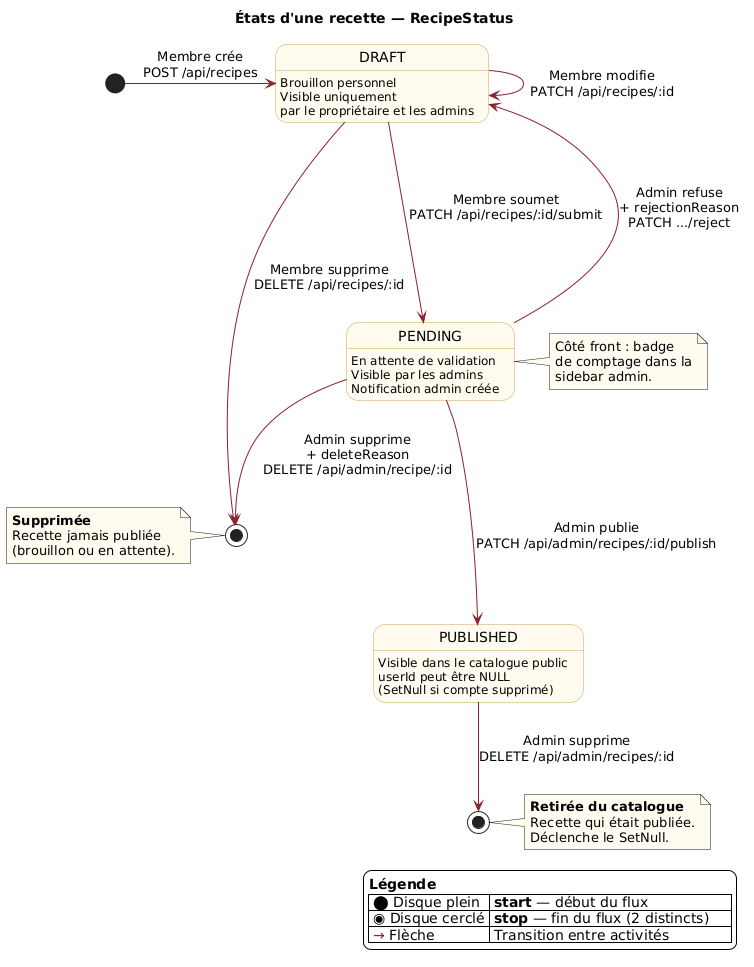

The diagram above was rendered by PlantUML. Its source (embedded in the PNG):
@startuml
skinparam backgroundColor #FFFFFF
skinparam stateBackgroundColor #FFFBEF
skinparam stateBorderColor #C9A45C
skinparam arrowColor #8E1F2F
skinparam noteBackgroundColor #FFFBEF
title États d'une recette — RecipeStatus

' ─────────────────────────────────────────────
' POINT DE DÉPART (start)
' ─────────────────────────────────────────────
[*] -> DRAFT : Membre crée\nPOST /api/recipes

' ─────────────────────────────────────────────
' LES 3 ÉTATS de l'enum RecipeStatus.
' PUBLISHED est un ÉTAT comme les autres : une
' recette publiée y reste et peut encore être
' modifiée ou supprimée.
' ─────────────────────────────────────────────
state DRAFT {
  DRAFT : Brouillon personnel
  DRAFT : Visible uniquement\npar le propriétaire et les admins
}
state PENDING {
  PENDING : En attente de validation
  PENDING : Visible par les admins
  PENDING : Notification admin créée
}
state PUBLISHED {
  PUBLISHED : Visible dans le catalogue public
  PUBLISHED : userId peut être NULL\n(SetNull si compte supprimé)
}

' ─────────────────────────────────────────────
' LES DEUX STOPS, nommés via <<end>>.
' Le seul événement terminal est la SUPPRESSION,
' mais on distingue deux fins selon l'état d'où
' part la recette.
' ─────────────────────────────────────────────
state "Supprimée" as DELETED <<end>>
state "Retirée du catalogue" as UNPUBLISHED <<end>>

' Étiquettes (garanties sur toutes les versions de PlantUML)
note left of DELETED
  <b>Supprimée</b>
  Recette jamais publiée
  (brouillon ou en attente).
end note
note right of UNPUBLISHED
  <b>Retirée du catalogue</b>
  Recette qui était publiée.
  Déclenche le SetNull.
end note

' ─────────────────────────────────────────────
' TRANSITIONS entre états
' ─────────────────────────────────────────────
DRAFT --> DRAFT       : Membre modifie\nPATCH /api/recipes/:id
DRAFT ---> PENDING    : Membre soumet\nPATCH /api/recipes/:id/submit
PENDING --> DRAFT     : Admin refuse\n+ rejectionReason\nPATCH .../reject
PENDING ---> PUBLISHED : Admin publie\nPATCH /api/admin/recipes/:id/publish

' ── Stop n°1 : suppression AVANT publication ──
DRAFT --> DELETED     : Membre supprime\nDELETE /api/recipes/:id
PENDING --> DELETED   : Admin supprime\n+ deleteReason\nDELETE /api/admin/recipe/:id

' ── Stop n°2 : suppression d'une recette PUBLIÉE ──
PUBLISHED --> UNPUBLISHED : Admin supprime\nDELETE /api/admin/recipes/:id

' ─────────────────────────────────────────────
note right of PENDING
  Côté front : badge
  de comptage dans la
  sidebar admin.
end note

legend right
  <b>Légende</b>
  | <color:#000000>⬤</color> Disque plein  | <b>start</b> — début du flux            |
  | <color:#000000>◉</color> Disque cerclé | <b>stop</b> — fin du flux (2 distincts) |
  | <color:#8E1F2F>→</color> Flèche        | Transition entre activités              |
endlegend
@enduml